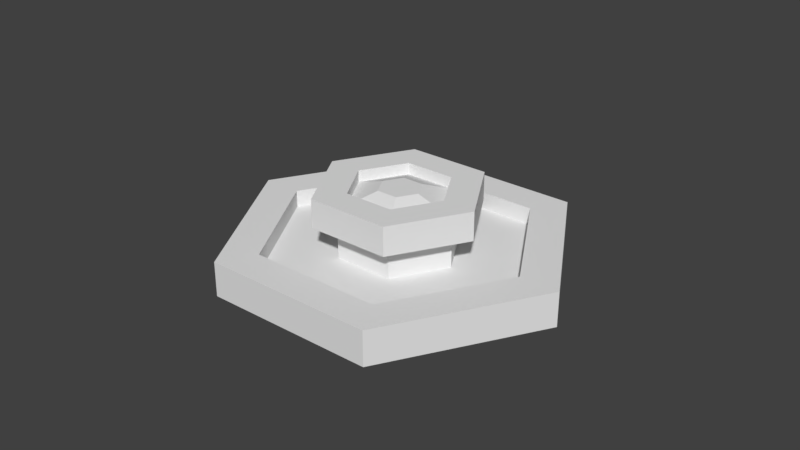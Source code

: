 # Source: school.blend  (saved by Blender 2.78.0; exported with 4.5.12 LTS)
import bpy
from mathutils import Matrix  # noqa: F401  (used for matrix-valued properties, if any)

bpy.ops.wm.read_factory_settings(use_empty=True)
scene = bpy.context.scene
scene.name = 'Scene'

# ---- collections
col_collection_1 = bpy.data.collections.new('Collection 1'); scene.collection.children.link(col_collection_1)

# ---- world
world_world = bpy.data.worlds.new('World'); scene.world = world_world
world_world.color = (0.05088, 0.05088, 0.05088)
world_world.use_sun_shadow = False
world_world.sun_shadow_jitter_overblur = 0.0
world_world.cycles.sampling_method = 'MANUAL'

# ---- meshes
me_cylinder = bpy.data.meshes.new('Cylinder')
me_cylinder.from_pydata([(0.0, 3.0, -0.3), (2.384e-08, 2.307, 0.3), (2.598, 1.5, -0.3), (1.998, 1.154, 0.3), (2.598, -1.5, -0.3), (1.998, -1.154, 0.3), (-2.623e-07, -3.0, -0.3), (-1.907e-07, -2.307, 0.3), (-2.598, -1.5, -0.3), (-1.998, -1.154, 0.3), (-2.598, 1.5, -0.3), (-1.998, 1.154, 0.3), (2.598, 1.5, 0.3), (0.0, 3.0, 0.3), (2.598, -1.5, 0.3), (-2.623e-07, -3.0, 0.3), (-2.598, -1.5, 0.3), (-2.598, 1.5, 0.3), (0.8981, 0.5185, 0.0), (2.32e-08, 1.037, 0.0), (0.8981, -0.5185, 0.0), (-8.211e-08, -1.037, 0.0), (-0.8981, -0.5185, 0.0), (-0.8981, 0.5185, 0.0), (1.998, 1.154, 0.0), (2.32e-08, 2.307, 0.0), (1.998, -1.154, 0.0), (-1.914e-07, -2.307, 0.0), (-1.998, -1.154, 0.0), (-1.998, 1.154, 0.0), (0.8981, 0.5185, 0.6), (2.32e-08, 1.037, 0.6), (0.8981, -0.5185, 0.6), (-8.211e-08, -1.037, 0.6), (-0.8981, -0.5185, 0.6), (-0.8981, 0.5185, 0.6), (1.253, 0.7235, 0.6), (5.59e-08, 1.447, 0.6), (1.253, -0.7235, 0.6), (-9.104e-08, -1.447, 0.6), (-1.253, -0.7235, 0.6), (-1.253, 0.7235, 0.6), (0.7532, 0.4348, 1.1), (1.237e-07, 0.8697, 1.1), (0.7532, -0.4348, 1.1), (-3.316e-08, -0.8697, 1.1), (-0.7532, -0.4348, 1.1), (-0.7532, 0.4348, 1.1), (1.253, 0.7235, 1.1), (6.412e-08, 1.447, 1.1), (1.253, -0.7235, 1.1), (-8.283e-08, -1.447, 1.1), (-1.253, -0.7235, 1.1), (-1.253, 0.7235, 1.1), (0.3176, 0.1833, 1.064), (2.367e-07, 0.3667, 1.064), (0.3176, -0.1833, 1.064), (1.056e-08, -0.3667, 1.064), (-0.3176, -0.1833, 1.064), (-0.3176, 0.1833, 1.064), (0.7532, 0.4348, 0.9), (1.328e-07, 0.8697, 0.9), (0.7532, -0.4348, 0.9), (-2.406e-08, -0.8697, 0.9), (-0.7532, -0.4348, 0.9), (-0.7532, 0.4348, 0.9)], [], [(0, 13, 12, 2), (2, 12, 14, 4), (4, 14, 15, 6), (6, 15, 16, 8), (11, 9, 28, 29), (8, 16, 17, 10), (10, 17, 13, 0), (0, 2, 4, 6, 8, 10), (1, 3, 12, 13), (3, 5, 14, 12), (5, 7, 15, 14), (7, 9, 16, 15), (9, 11, 17, 16), (11, 1, 13, 17), (23, 22, 34, 35), (7, 5, 26, 27), (3, 1, 25, 24), (1, 11, 29, 25), (9, 7, 27, 28), (5, 3, 24, 26), (19, 18, 24, 25), (18, 20, 26, 24), (20, 21, 27, 26), (21, 22, 28, 27), (22, 23, 29, 28), (23, 19, 25, 29), (31, 35, 41, 37), (21, 20, 32, 33), (18, 19, 31, 30), (19, 23, 35, 31), (22, 21, 33, 34), (20, 18, 30, 32), (41, 40, 52, 53), (34, 33, 39, 40), (32, 30, 36, 38), (35, 34, 40, 41), (33, 32, 38, 39), (30, 31, 37, 36), (42, 43, 61, 60), (39, 38, 50, 51), (36, 37, 49, 48), (37, 41, 53, 49), (40, 39, 51, 52), (38, 36, 48, 50), (43, 42, 48, 49), (42, 44, 50, 48), (44, 45, 51, 50), (45, 46, 52, 51), (46, 47, 53, 52), (47, 43, 49, 53), (54, 55, 59, 58, 57, 56), (43, 47, 65, 61), (46, 45, 63, 64), (44, 42, 60, 62), (47, 46, 64, 65), (45, 44, 62, 63), (55, 54, 60, 61), (54, 56, 62, 60), (56, 57, 63, 62), (57, 58, 64, 63), (58, 59, 65, 64), (59, 55, 61, 65)])
_uv = me_cylinder.uv_layers.new(name='UVMap')
_uv.uv.foreach_set('vector', [0.9809, 0.02521, 0.9809, 0.2482, 0.8212, 0.2482, 0.8212, 0.02521, 0.8212, 0.02521, 0.8212, 0.2482, 0.6616, 0.2482, 0.6616, 0.02521, 0.6616, 0.02521, 0.6616, 0.2482, 0.502, 0.2482, 0.502, 0.02521, 0.502, 0.02521, 0.502, 0.2482, 0.3423, 0.2482, 0.3423, 0.02521, 0.1827, 0.3759, 0.3423, 0.3759, 0.3423, 0.4357, 0.1827, 0.4357, 0.3423, 0.02521, 0.3423, 0.2482, 0.1827, 0.2482, 0.1827, 0.02521, 0.1827, 0.02521, 0.1827, 0.2482, 0.02305, 0.2482, 0.02305, 0.02521, -0.1187, 0.197, -0.1187, 0.5318, -0.4086, 0.6992, -0.6985, 0.5318, -0.6985, 0.197, -0.4086, 0.02967, 0.9809, 0.3759, 0.8212, 0.3759, 0.8212, 0.2482, 0.9809, 0.2482, 0.8212, 0.3759, 0.6616, 0.3759, 0.6616, 0.2482, 0.8212, 0.2482, 0.6616, 0.3759, 0.502, 0.3759, 0.502, 0.2482, 0.6616, 0.2482, 0.502, 0.3759, 0.3423, 0.3759, 0.3423, 0.2482, 0.502, 0.2482, 0.3423, 0.3759, 0.1827, 0.3759, 0.1827, 0.2482, 0.3423, 0.2482, 0.1827, 0.3759, 0.02305, 0.3759, 0.02305, 0.2482, 0.1827, 0.2482, 0.08938, 0.5096, 0.162, 0.5096, 0.162, 0.6402, 0.08938, 0.6402, 0.502, 0.3759, 0.6616, 0.3759, 0.6616, 0.4357, 0.502, 0.4357, 0.8212, 0.3759, 0.9809, 0.3759, 0.9809, 0.4357, 0.8212, 0.4357, 0.02305, 0.3759, 0.1827, 0.3759, 0.1827, 0.4357, 0.02305, 0.4357, 0.3423, 0.3759, 0.502, 0.3759, 0.502, 0.4357, 0.3423, 0.4357, 0.6616, 0.3759, 0.8212, 0.3759, 0.8212, 0.4357, 0.6616, 0.4357, 0.8477, 0.7264, 0.7899, 0.6262, 0.8608, 0.5035, 0.9894, 0.7265, 0.7899, 0.6262, 0.6742, 0.6261, 0.6034, 0.5034, 0.8608, 0.5035, 0.6742, 0.6261, 0.6163, 0.7263, 0.4746, 0.7263, 0.6034, 0.5034, 0.6163, 0.7263, 0.6741, 0.8266, 0.6032, 0.9493, 0.4746, 0.7263, 0.6741, 0.8266, 0.7898, 0.8266, 0.8606, 0.9494, 0.6032, 0.9493, 0.7898, 0.8266, 0.8477, 0.7264, 0.9894, 0.7265, 0.8606, 0.9494, 0.01681, 0.6402, 0.08938, 0.6402, 0.08938, 0.7099, 0.01681, 0.7099, 0.2345, 0.5096, 0.3071, 0.5096, 0.3071, 0.6402, 0.2345, 0.6402, 0.3797, 0.5096, 0.4522, 0.5096, 0.4522, 0.6402, 0.3797, 0.6402, 0.01681, 0.5096, 0.08938, 0.5096, 0.08938, 0.6402, 0.01681, 0.6402, 0.162, 0.5096, 0.2345, 0.5096, 0.2345, 0.6402, 0.162, 0.6402, 0.3071, 0.5096, 0.3797, 0.5096, 0.3797, 0.6402, 0.3071, 0.6402, 0.08938, 0.7099, 0.162, 0.7099, 0.162, 0.8188, 0.08938, 0.8188, 0.162, 0.6402, 0.2345, 0.6402, 0.2345, 0.7099, 0.162, 0.7099, 0.3071, 0.6402, 0.3797, 0.6402, 0.3797, 0.7099, 0.3071, 0.7099, 0.08938, 0.6402, 0.162, 0.6402, 0.162, 0.7099, 0.08938, 0.7099, 0.2345, 0.6402, 0.3071, 0.6402, 0.3071, 0.7099, 0.2345, 0.7099, 0.3797, 0.6402, 0.4522, 0.6402, 0.4522, 0.7099, 0.3797, 0.7099, 0.3797, 0.8936, 0.4522, 0.8936, 0.4522, 0.9453, 0.3797, 0.9453, 0.2345, 0.7099, 0.3071, 0.7099, 0.3071, 0.8188, 0.2345, 0.8188, 0.3797, 0.7099, 0.4522, 0.7099, 0.4522, 0.8188, 0.3797, 0.8188, 0.01681, 0.7099, 0.08938, 0.7099, 0.08938, 0.8188, 0.01681, 0.8188, 0.162, 0.7099, 0.2345, 0.7099, 0.2345, 0.8188, 0.162, 0.8188, 0.3071, 0.7099, 0.3797, 0.7099, 0.3797, 0.8188, 0.3071, 0.8188, 0.4522, 0.8936, 0.3797, 0.8936, 0.3797, 0.8188, 0.4522, 0.8188, 0.3797, 0.8936, 0.3071, 0.8936, 0.3071, 0.8188, 0.3797, 0.8188, 0.3071, 0.8936, 0.2345, 0.8936, 0.2345, 0.8188, 0.3071, 0.8188, 0.2345, 0.8936, 0.162, 0.8936, 0.162, 0.8188, 0.2345, 0.8188, 0.162, 0.8936, 0.08938, 0.8936, 0.08938, 0.8188, 0.162, 0.8188, 0.08938, 0.8936, 0.01681, 0.8936, 0.01681, 0.8188, 0.08938, 0.8188, 0.753, 0.6918, 0.7727, 0.727, 0.7522, 0.7616, 0.7119, 0.7609, 0.6922, 0.7258, 0.7127, 0.6912, 0.01681, 0.8936, 0.08938, 0.8936, 0.08938, 0.9453, 0.01681, 0.9453, 0.162, 0.8936, 0.2345, 0.8936, 0.2345, 0.9453, 0.162, 0.9453, 0.3071, 0.8936, 0.3797, 0.8936, 0.3797, 0.9453, 0.3071, 0.9453, 0.08938, 0.8936, 0.162, 0.8936, 0.162, 0.9453, 0.08938, 0.9453, 0.2345, 0.8936, 0.3071, 0.8936, 0.3071, 0.9453, 0.2345, 0.9453, 0.7727, 0.727, 0.753, 0.6918, 0.7823, 0.6401, 0.8322, 0.7264, 0.753, 0.6918, 0.7127, 0.6912, 0.6825, 0.64, 0.7823, 0.6401, 0.7127, 0.6912, 0.6922, 0.7258, 0.6327, 0.7263, 0.6825, 0.64, 0.6922, 0.7258, 0.7119, 0.7609, 0.6826, 0.8127, 0.6327, 0.7263, 0.7119, 0.7609, 0.7522, 0.7616, 0.7824, 0.8128, 0.6826, 0.8127, 0.7522, 0.7616, 0.7727, 0.727, 0.8322, 0.7264, 0.7824, 0.8128])
me_cylinder.use_remesh_preserve_volume = False
me_cylinder.use_remesh_preserve_attributes = False
me_cylinder.use_mirror_vertex_groups = False
me_cylinder.update()

# ---- objects
ob_fountain = bpy.data.objects.new('fountain', me_cylinder)

# ---- transforms, parenting, visibility, modifiers, constraints
ob_fountain.location = (0.0, 0.0, 0.3)
ob_fountain.rotation_euler = (0.0, 0.0, 0.5236)
ob_fountain.lineart.crease_threshold = 0.0

# ---- collection membership
col_collection_1.objects.link(ob_fountain)

# ---- scene / render settings (as saved in the file)
scene.frame_start = 1; scene.frame_end = 250; scene.frame_set(1)
scene.render.engine = 'BLENDER_EEVEE_NEXT'
scene.render.resolution_percentage = 50
scene.render.dither_intensity = 0.0
scene.cycles.use_denoising = False
scene.cycles.samples = 128
scene.cycles.sampling_pattern = 'TABULATED_SOBOL'
scene.cycles.light_sampling_threshold = 0.0
scene.cycles.use_adaptive_sampling = False
scene.cycles.use_light_tree = False
scene.cycles.blur_glossy = 0.0
scene.cycles.sample_clamp_indirect = 0.0
scene.view_settings.view_transform = 'Standard'
bpy.context.view_layer.update()

# ---- added for rendering (the .blend has no active camera and no usable light): camera, sun
cam_auto = bpy.data.cameras.new('AutoCamera')
cam_auto.lens = 50.0
cam_auto.sensor_width = 36.0
cam_auto.clip_end = 1000.0
ob_auto_camera = bpy.data.objects.new('AutoCamera', cam_auto)
scene.collection.objects.link(ob_auto_camera)
ob_auto_camera.location = (10.0913, -12.1096, 8.77305)
ob_auto_camera.rotation_euler = (1.09748, -7.21219e-08, 0.694738)
scene.camera = ob_auto_camera
light_auto_sun = bpy.data.lights.new('AutoSun', 'SUN')
light_auto_sun.energy = 3.0
light_auto_sun.angle = 0.0523599
ob_auto_sun = bpy.data.objects.new('AutoSun', light_auto_sun)
scene.collection.objects.link(ob_auto_sun)
ob_auto_sun.rotation_euler = (0.872665, 0.174533, 0.523599)
bpy.context.view_layer.update()
